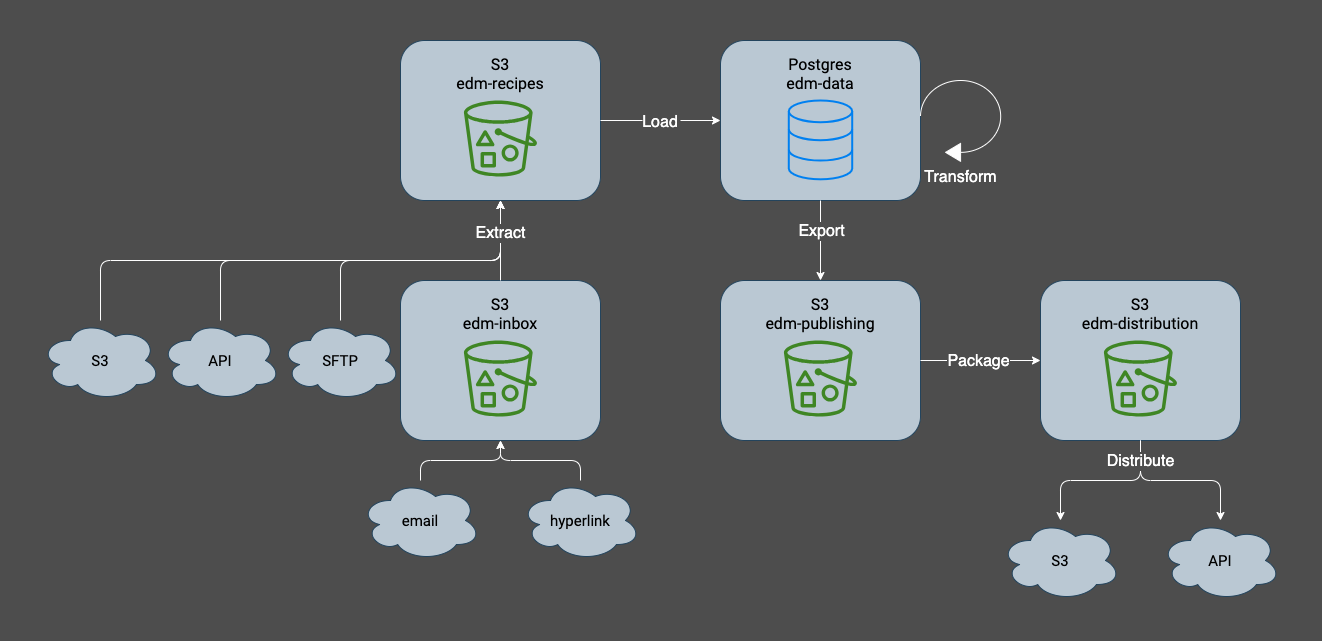

The diagram above was exported from draw.io. Its source (the exported page's mxGraphModel, read from the mxfile embedded in the PNG):
<mxGraphModel dx="1327" dy="707" grid="1" gridSize="10" guides="1" tooltips="1" connect="1" arrows="1" fold="1" page="1" pageScale="1" pageWidth="1600" pageHeight="900" background="#4D4D4D" math="0" shadow="0">
  <root>
    <mxCell id="0" />
    <mxCell id="1" parent="0" />
    <mxCell id="340" style="edgeStyle=orthogonalEdgeStyle;shape=connector;rounded=1;html=1;entryX=0.5;entryY=1;entryDx=0;entryDy=0;labelBackgroundColor=#4D4D4D;labelBorderColor=none;strokeColor=#FFFFFF;fontFamily=Helvetica;fontSource=https%3A%2F%2Ffonts.googleapis.com%2Fcss%3Ffamily%3DRoboto;fontSize=16;fontColor=#FFFFFF;endArrow=classic;" parent="1" source="29" target="152" edge="1">
      <mxGeometry relative="1" as="geometry">
        <Array as="points">
          <mxPoint x="340" y="380" />
          <mxPoint x="620" y="380" />
        </Array>
      </mxGeometry>
    </mxCell>
    <mxCell id="29" value="API" style="ellipse;shape=cloud;whiteSpace=wrap;html=1;fontSize=15;fillColor=#bac8d3;strokeColor=#23445d;fontFamily=Roboto;fontSource=https%3A%2F%2Ffonts.googleapis.com%2Fcss%3Ffamily%3DRoboto;" parent="1" vertex="1">
      <mxGeometry x="280" y="440" width="120" height="80" as="geometry" />
    </mxCell>
    <mxCell id="297" style="edgeStyle=orthogonalEdgeStyle;shape=connector;rounded=1;html=1;entryX=0.5;entryY=1;entryDx=0;entryDy=0;labelBackgroundColor=#4D4D4D;strokeColor=#FFFFFF;fontFamily=Helvetica;fontSource=https%3A%2F%2Ffonts.googleapis.com%2Fcss%3Ffamily%3DRoboto;fontSize=16;fontColor=#FFFFFF;endArrow=classic;labelBorderColor=none;spacing=2;spacingLeft=0;" parent="1" source="35" target="282" edge="1">
      <mxGeometry relative="1" as="geometry" />
    </mxCell>
    <mxCell id="35" value="email" style="ellipse;shape=cloud;whiteSpace=wrap;html=1;fontSize=15;fillColor=#bac8d3;strokeColor=#23445d;fontFamily=Roboto;fontSource=https%3A%2F%2Ffonts.googleapis.com%2Fcss%3Ffamily%3DRoboto;" parent="1" vertex="1">
      <mxGeometry x="480" y="600.0000000000001" width="120" height="80" as="geometry" />
    </mxCell>
    <mxCell id="325" style="edgeStyle=orthogonalEdgeStyle;shape=connector;rounded=1;html=1;entryX=0.5;entryY=1;entryDx=0;entryDy=0;labelBackgroundColor=#4D4D4D;strokeColor=#FFFFFF;fontFamily=Helvetica;fontSource=https%3A%2F%2Ffonts.googleapis.com%2Fcss%3Ffamily%3DRoboto;fontSize=16;fontColor=#FFFFFF;endArrow=classic;labelBorderColor=none;spacing=2;spacingLeft=0;" parent="1" source="36" target="282" edge="1">
      <mxGeometry relative="1" as="geometry" />
    </mxCell>
    <mxCell id="36" value="hyperlink" style="ellipse;shape=cloud;whiteSpace=wrap;html=1;fontSize=15;fillColor=#bac8d3;strokeColor=#23445d;fontFamily=Roboto;fontSource=https%3A%2F%2Ffonts.googleapis.com%2Fcss%3Ffamily%3DRoboto;" parent="1" vertex="1">
      <mxGeometry x="640" y="600.0000000000002" width="120" height="80" as="geometry" />
    </mxCell>
    <mxCell id="341" style="edgeStyle=orthogonalEdgeStyle;shape=connector;rounded=1;html=1;entryX=0.5;entryY=1;entryDx=0;entryDy=0;labelBackgroundColor=#4D4D4D;labelBorderColor=none;strokeColor=#FFFFFF;fontFamily=Helvetica;fontSource=https%3A%2F%2Ffonts.googleapis.com%2Fcss%3Ffamily%3DRoboto;fontSize=16;fontColor=#FFFFFF;endArrow=classic;" parent="1" source="37" target="152" edge="1">
      <mxGeometry relative="1" as="geometry">
        <Array as="points">
          <mxPoint x="220" y="380" />
          <mxPoint x="620" y="380" />
        </Array>
      </mxGeometry>
    </mxCell>
    <mxCell id="37" value="S3" style="ellipse;shape=cloud;whiteSpace=wrap;html=1;fontSize=15;fillColor=#bac8d3;strokeColor=#23445d;fontFamily=Roboto;fontSource=https%3A%2F%2Ffonts.googleapis.com%2Fcss%3Ffamily%3DRoboto;" parent="1" vertex="1">
      <mxGeometry x="160" y="440" width="120" height="80" as="geometry" />
    </mxCell>
    <mxCell id="338" style="edgeStyle=orthogonalEdgeStyle;shape=connector;rounded=1;html=1;labelBackgroundColor=#4D4D4D;labelBorderColor=none;strokeColor=#FFFFFF;fontFamily=Helvetica;fontSource=https%3A%2F%2Ffonts.googleapis.com%2Fcss%3Ffamily%3DRoboto;fontSize=16;fontColor=#FFFFFF;endArrow=classic;movable=1;resizable=1;rotatable=1;deletable=1;editable=1;connectable=1;entryX=0.5;entryY=1;entryDx=0;entryDy=0;" parent="1" source="150" target="152" edge="1">
      <mxGeometry relative="1" as="geometry">
        <mxPoint x="620" y="400" as="targetPoint" />
        <Array as="points">
          <mxPoint x="460" y="380" />
          <mxPoint x="620" y="380" />
        </Array>
      </mxGeometry>
    </mxCell>
    <mxCell id="150" value="SFTP" style="ellipse;shape=cloud;whiteSpace=wrap;html=1;fontSize=15;fillColor=#bac8d3;strokeColor=#23445d;fontFamily=Roboto;fontSource=https%3A%2F%2Ffonts.googleapis.com%2Fcss%3Ffamily%3DRoboto;" parent="1" vertex="1">
      <mxGeometry x="400" y="440" width="120" height="80" as="geometry" />
    </mxCell>
    <mxCell id="153" value="" style="group;fontFamily=Roboto;fontSource=https%3A%2F%2Ffonts.googleapis.com%2Fcss%3Ffamily%3DRoboto;fontSize=10;" parent="1" vertex="1" connectable="0">
      <mxGeometry x="520" y="159.99999999999994" width="200" height="160" as="geometry" />
    </mxCell>
    <mxCell id="152" value="S3&lt;br&gt;edm-recipes" style="rounded=1;whiteSpace=wrap;html=1;fontFamily=Roboto;fontSize=16;fontColor=default;align=center;strokeColor=#23445d;fillColor=#bac8d3;fillStyle=solid;verticalAlign=top;spacing=10;fontSource=https%3A%2F%2Ffonts.googleapis.com%2Fcss%3Ffamily%3DRoboto;" parent="153" vertex="1">
      <mxGeometry width="200" height="160" as="geometry" />
    </mxCell>
    <mxCell id="32" value="" style="sketch=0;outlineConnect=0;fontColor=#232F3E;gradientColor=none;fillColor=#3F8624;strokeColor=none;dashed=0;verticalLabelPosition=bottom;verticalAlign=top;align=center;html=1;fontSize=16;fontStyle=0;aspect=fixed;pointerEvents=1;shape=mxgraph.aws4.bucket_with_objects;fontFamily=Roboto;fontSource=https%3A%2F%2Ffonts.googleapis.com%2Fcss%3Ffamily%3DRoboto;" parent="153" vertex="1">
      <mxGeometry x="63.41463414634143" y="60.000000000000114" width="73.17073170731707" height="76.09756097560975" as="geometry" />
    </mxCell>
    <mxCell id="160" value="" style="group;fontFamily=Roboto;fontSource=https%3A%2F%2Ffonts.googleapis.com%2Fcss%3Ffamily%3DRoboto;fontSize=10;" parent="1" vertex="1" connectable="0">
      <mxGeometry x="840" y="159.99999999999994" width="200" height="160" as="geometry" />
    </mxCell>
    <mxCell id="155" value="Postgres&lt;br&gt;edm-data&lt;br&gt;" style="rounded=1;whiteSpace=wrap;html=1;fontFamily=Roboto;fontSize=16;fontColor=default;align=center;strokeColor=#23445d;fillColor=#bac8d3;fillStyle=solid;verticalAlign=top;spacing=10;fontSource=https%3A%2F%2Ffonts.googleapis.com%2Fcss%3Ffamily%3DRoboto;" parent="160" vertex="1">
      <mxGeometry width="200" height="160" as="geometry" />
    </mxCell>
    <mxCell id="159" value="" style="html=1;verticalLabelPosition=bottom;align=center;labelBackgroundColor=#ffffff;verticalAlign=top;strokeWidth=2;strokeColor=#0080F0;shadow=0;dashed=0;shape=mxgraph.ios7.icons.data;fontSize=16;fontColor=#000000;fillColor=none;fontFamily=Roboto;fontSource=https%3A%2F%2Ffonts.googleapis.com%2Fcss%3Ffamily%3DRoboto;" parent="160" vertex="1">
      <mxGeometry x="68.29268292682923" y="60.00000000000006" width="63.41463414634146" height="78.81" as="geometry" />
    </mxCell>
    <mxCell id="281" value="" style="group;fontFamily=Roboto;fontSource=https%3A%2F%2Ffonts.googleapis.com%2Fcss%3Ffamily%3DRoboto;fontSize=10;" parent="1" vertex="1" connectable="0">
      <mxGeometry x="520" y="400" width="200" height="160" as="geometry" />
    </mxCell>
    <mxCell id="282" value="S3&lt;br&gt;edm-inbox" style="rounded=1;whiteSpace=wrap;html=1;fontFamily=Roboto;fontSize=16;fontColor=default;align=center;strokeColor=#23445d;fillColor=#bac8d3;fillStyle=solid;verticalAlign=top;spacing=10;fontSource=https%3A%2F%2Ffonts.googleapis.com%2Fcss%3Ffamily%3DRoboto;" parent="281" vertex="1">
      <mxGeometry width="200" height="160" as="geometry" />
    </mxCell>
    <mxCell id="283" value="" style="sketch=0;outlineConnect=0;fontColor=#232F3E;gradientColor=none;fillColor=#3F8624;strokeColor=none;dashed=0;verticalLabelPosition=bottom;verticalAlign=top;align=center;html=1;fontSize=16;fontStyle=0;aspect=fixed;pointerEvents=1;shape=mxgraph.aws4.bucket_with_objects;fontFamily=Roboto;fontSource=https%3A%2F%2Ffonts.googleapis.com%2Fcss%3Ffamily%3DRoboto;" parent="281" vertex="1">
      <mxGeometry x="63.41463414634143" y="60.000000000000114" width="73.17073170731707" height="76.09756097560975" as="geometry" />
    </mxCell>
    <mxCell id="149" value="Extract" style="edgeStyle=orthogonalEdgeStyle;shape=connector;rounded=1;html=1;labelBackgroundColor=#4D4D4D;strokeColor=#FFFFFF;fontFamily=Helvetica;fontSize=16;fontColor=#FFFFFF;endArrow=classic;fontSource=https%3A%2F%2Ffonts.googleapis.com%2Fcss%3Ffamily%3DRoboto;exitX=0.5;exitY=0;exitDx=0;exitDy=0;labelBorderColor=none;spacing=2;spacingLeft=0;verticalAlign=middle;labelPosition=center;verticalLabelPosition=middle;align=center;entryX=0.5;entryY=1;entryDx=0;entryDy=0;" parent="1" source="282" target="152" edge="1">
      <mxGeometry x="0.1667" relative="1" as="geometry">
        <mxPoint x="640" y="190" as="targetPoint" />
        <mxPoint x="740" y="520" as="sourcePoint" />
        <mxPoint as="offset" />
      </mxGeometry>
    </mxCell>
    <mxCell id="303" value="" style="group;fontFamily=Roboto;fontSource=https%3A%2F%2Ffonts.googleapis.com%2Fcss%3Ffamily%3DRoboto;fontSize=10;" parent="1" vertex="1" connectable="0">
      <mxGeometry x="1160" y="400" width="200" height="160" as="geometry" />
    </mxCell>
    <mxCell id="304" value="S3&lt;br&gt;edm-distribution" style="rounded=1;whiteSpace=wrap;html=1;fontFamily=Roboto;fontSize=16;fontColor=default;align=center;strokeColor=#23445d;fillColor=#bac8d3;fillStyle=solid;verticalAlign=top;spacing=10;fontSource=https%3A%2F%2Ffonts.googleapis.com%2Fcss%3Ffamily%3DRoboto;" parent="303" vertex="1">
      <mxGeometry width="200" height="160" as="geometry" />
    </mxCell>
    <mxCell id="305" value="" style="sketch=0;outlineConnect=0;fontColor=#232F3E;gradientColor=none;fillColor=#3F8624;strokeColor=none;dashed=0;verticalLabelPosition=bottom;verticalAlign=top;align=center;html=1;fontSize=16;fontStyle=0;aspect=fixed;pointerEvents=1;shape=mxgraph.aws4.bucket_with_objects;fontFamily=Roboto;fontSource=https%3A%2F%2Ffonts.googleapis.com%2Fcss%3Ffamily%3DRoboto;" parent="303" vertex="1">
      <mxGeometry x="63.41463414634143" y="60.000000000000114" width="73.17073170731707" height="76.09756097560975" as="geometry" />
    </mxCell>
    <mxCell id="302" value="Transform" style="html=1;verticalLabelPosition=bottom;align=center;labelBackgroundColor=#4D4D4D;verticalAlign=top;strokeWidth=1;strokeColor=#FFFFFF;shadow=0;dashed=0;shape=mxgraph.ios7.icons.reload;fontFamily=Helvetica;fontSource=https%3A%2F%2Ffonts.googleapis.com%2Fcss%3Ffamily%3DRoboto;fontSize=16;fontColor=#FFFFFF;labelBorderColor=none;horizontal=1;direction=west;endArrow=classic;rounded=1;spacing=2;spacingLeft=0;" parent="1" vertex="1">
      <mxGeometry x="1040" y="200" width="80.17" height="80.84" as="geometry" />
    </mxCell>
    <mxCell id="317" value="Load" style="edgeStyle=none;shape=connector;rounded=1;entryX=0;entryY=0.5;entryDx=0;entryDy=0;labelBackgroundColor=#4D4D4D;strokeColor=#FFFFFF;fontFamily=Helvetica;fontSize=16;fontColor=#FFFFFF;endArrow=classic;spacing=2;spacingLeft=0;exitX=1;exitY=0.5;exitDx=0;exitDy=0;" parent="1" source="152" target="155" edge="1">
      <mxGeometry relative="1" as="geometry">
        <mxPoint as="offset" />
        <mxPoint x="730" y="240" as="sourcePoint" />
        <mxPoint x="782" y="397" as="targetPoint" />
      </mxGeometry>
    </mxCell>
    <mxCell id="319" value="API" style="ellipse;shape=cloud;whiteSpace=wrap;html=1;fontSize=15;fillColor=#bac8d3;strokeColor=#23445d;fontFamily=Roboto;fontSource=https%3A%2F%2Ffonts.googleapis.com%2Fcss%3Ffamily%3DRoboto;" parent="1" vertex="1">
      <mxGeometry x="1280" y="640" width="120" height="80" as="geometry" />
    </mxCell>
    <mxCell id="320" value="S3" style="ellipse;shape=cloud;whiteSpace=wrap;html=1;fontSize=15;fillColor=#bac8d3;strokeColor=#23445d;fontFamily=Roboto;fontSource=https%3A%2F%2Ffonts.googleapis.com%2Fcss%3Ffamily%3DRoboto;" parent="1" vertex="1">
      <mxGeometry x="1120" y="640" width="120" height="80" as="geometry" />
    </mxCell>
    <mxCell id="321" style="edgeStyle=orthogonalEdgeStyle;shape=connector;rounded=1;html=1;exitX=0.5;exitY=1;exitDx=0;exitDy=0;labelBackgroundColor=#4D4D4D;strokeColor=#FFFFFF;fontFamily=Helvetica;fontSource=https%3A%2F%2Ffonts.googleapis.com%2Fcss%3Ffamily%3DRoboto;fontSize=16;fontColor=#FFFFFF;endArrow=classic;labelBorderColor=none;spacing=2;spacingLeft=0;" parent="1" source="304" target="319" edge="1">
      <mxGeometry relative="1" as="geometry" />
    </mxCell>
    <mxCell id="322" style="edgeStyle=orthogonalEdgeStyle;shape=connector;rounded=1;html=1;exitX=0.5;exitY=1;exitDx=0;exitDy=0;labelBackgroundColor=#4D4D4D;strokeColor=#FFFFFF;fontFamily=Helvetica;fontSource=https%3A%2F%2Ffonts.googleapis.com%2Fcss%3Ffamily%3DRoboto;fontSize=16;fontColor=#FFFFFF;endArrow=classic;labelBorderColor=none;spacing=2;spacingLeft=0;" parent="1" source="304" target="320" edge="1">
      <mxGeometry relative="1" as="geometry" />
    </mxCell>
    <mxCell id="323" value="Distribute" style="edgeLabel;html=1;align=center;verticalAlign=middle;resizable=0;points=[];fontSize=16;fontFamily=Helvetica;fontColor=#FFFFFF;labelBackgroundColor=#4D4D4D;endArrow=classic;rounded=1;strokeColor=#FFFFFF;spacing=2;spacingLeft=0;" parent="322" vertex="1" connectable="0">
      <mxGeometry x="-0.35" y="-1" relative="1" as="geometry">
        <mxPoint x="12" y="-19" as="offset" />
      </mxGeometry>
    </mxCell>
    <mxCell id="334" style="edgeStyle=orthogonalEdgeStyle;shape=connector;rounded=1;html=1;labelBackgroundColor=#4D4D4D;labelBorderColor=none;strokeColor=#FFFFFF;fontFamily=Helvetica;fontSource=https%3A%2F%2Ffonts.googleapis.com%2Fcss%3Ffamily%3DRoboto;fontSize=16;fontColor=#FFFFFF;endArrow=classic;exitX=0.5;exitY=1;exitDx=0;exitDy=0;entryX=0.5;entryY=0;entryDx=0;entryDy=0;" parent="1" source="155" target="347" edge="1">
      <mxGeometry relative="1" as="geometry">
        <mxPoint x="940" y="390" as="targetPoint" />
      </mxGeometry>
    </mxCell>
    <mxCell id="335" value="Export" style="edgeLabel;html=1;align=center;verticalAlign=middle;resizable=0;points=[];fontSize=16;fontFamily=Helvetica;fontColor=#FFFFFF;labelBackgroundColor=#4D4D4D;endArrow=classic;rounded=1;strokeColor=#FFFFFF;fontSource=https%3A%2F%2Ffonts.googleapis.com%2Fcss%3Ffamily%3DRoboto;labelBorderColor=none;spacing=2;spacingLeft=0;" parent="334" vertex="1" connectable="0">
      <mxGeometry x="-0.2258" y="-2" relative="1" as="geometry">
        <mxPoint x="2" y="-1" as="offset" />
      </mxGeometry>
    </mxCell>
    <mxCell id="346" value="" style="group;fontFamily=Roboto;fontSource=https%3A%2F%2Ffonts.googleapis.com%2Fcss%3Ffamily%3DRoboto;fontSize=10;" vertex="1" connectable="0" parent="1">
      <mxGeometry x="840" y="400" width="200" height="160" as="geometry" />
    </mxCell>
    <mxCell id="347" value="S3&lt;br&gt;edm-publishing" style="rounded=1;whiteSpace=wrap;html=1;fontFamily=Roboto;fontSize=16;fontColor=default;align=center;strokeColor=#23445d;fillColor=#bac8d3;fillStyle=solid;verticalAlign=top;spacing=10;fontSource=https%3A%2F%2Ffonts.googleapis.com%2Fcss%3Ffamily%3DRoboto;" vertex="1" parent="346">
      <mxGeometry width="200" height="160" as="geometry" />
    </mxCell>
    <mxCell id="348" value="" style="sketch=0;outlineConnect=0;fontColor=#232F3E;gradientColor=none;fillColor=#3F8624;strokeColor=none;dashed=0;verticalLabelPosition=bottom;verticalAlign=top;align=center;html=1;fontSize=16;fontStyle=0;aspect=fixed;pointerEvents=1;shape=mxgraph.aws4.bucket_with_objects;fontFamily=Roboto;fontSource=https%3A%2F%2Ffonts.googleapis.com%2Fcss%3Ffamily%3DRoboto;" vertex="1" parent="346">
      <mxGeometry x="63.41463414634143" y="60.000000000000114" width="73.17073170731707" height="76.09756097560975" as="geometry" />
    </mxCell>
    <mxCell id="349" style="edgeStyle=orthogonalEdgeStyle;shape=connector;rounded=1;html=1;labelBackgroundColor=#4D4D4D;labelBorderColor=none;strokeColor=#FFFFFF;fontFamily=Helvetica;fontSource=https%3A%2F%2Ffonts.googleapis.com%2Fcss%3Ffamily%3DRoboto;fontSize=16;fontColor=#FFFFFF;endArrow=classic;exitX=1;exitY=0.5;exitDx=0;exitDy=0;entryX=0;entryY=0.5;entryDx=0;entryDy=0;" edge="1" parent="1" source="347" target="304">
      <mxGeometry relative="1" as="geometry">
        <mxPoint x="1380" y="490.0000000000002" as="sourcePoint" />
        <mxPoint x="1170" y="480" as="targetPoint" />
      </mxGeometry>
    </mxCell>
    <mxCell id="350" value="Package" style="edgeLabel;html=1;align=center;verticalAlign=middle;resizable=0;points=[];fontSize=16;fontFamily=Helvetica;fontColor=#FFFFFF;labelBackgroundColor=#4D4D4D;endArrow=classic;rounded=1;strokeColor=#FFFFFF;fontSource=https%3A%2F%2Ffonts.googleapis.com%2Fcss%3Ffamily%3DRoboto;labelBorderColor=none;spacing=2;spacingLeft=0;" vertex="1" connectable="0" parent="349">
      <mxGeometry x="-0.2258" y="-2" relative="1" as="geometry">
        <mxPoint x="11" y="-2" as="offset" />
      </mxGeometry>
    </mxCell>
  </root>
</mxGraphModel>